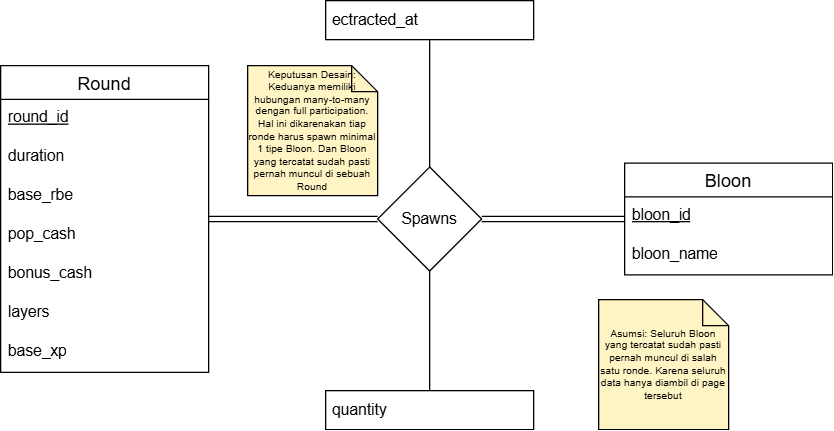

The diagram above was exported from draw.io. Its source (the exported page's mxGraphModel, read from the mxfile embedded in the PNG):
<mxGraphModel dx="1022" dy="660" grid="1" gridSize="10" guides="1" tooltips="1" connect="1" arrows="1" fold="1" page="1" pageScale="1" pageWidth="850" pageHeight="1100" math="0" shadow="0">
  <root>
    <mxCell id="0" />
    <mxCell id="1" parent="0" />
    <mxCell id="59Oo1kg_TgX5vA-ftOOJ-1" parent="1" style="swimlane;fontStyle=0;childLayout=stackLayout;horizontal=1;startSize=26;horizontalStack=0;resizeParent=1;resizeParentMax=0;resizeLast=0;collapsible=1;marginBottom=0;align=center;fontSize=14;" value="Round" vertex="1">
      <mxGeometry height="236" width="160" x="60" y="190" as="geometry" />
    </mxCell>
    <mxCell id="59Oo1kg_TgX5vA-ftOOJ-2" parent="59Oo1kg_TgX5vA-ftOOJ-1" style="text;strokeColor=none;fillColor=none;spacingLeft=4;spacingRight=4;overflow=hidden;rotatable=0;points=[[0,0.5],[1,0.5]];portConstraint=eastwest;fontSize=12;whiteSpace=wrap;html=1;" value="&lt;u&gt;round_id&lt;/u&gt;" vertex="1">
      <mxGeometry height="30" width="160" y="26" as="geometry" />
    </mxCell>
    <mxCell id="34mfe7IiM2udCfxRhLoi-1" parent="59Oo1kg_TgX5vA-ftOOJ-1" style="text;strokeColor=none;fillColor=none;spacingLeft=4;spacingRight=4;overflow=hidden;rotatable=0;points=[[0,0.5],[1,0.5]];portConstraint=eastwest;fontSize=12;whiteSpace=wrap;html=1;" value="duration" vertex="1">
      <mxGeometry height="30" width="160" y="56" as="geometry" />
    </mxCell>
    <mxCell id="59Oo1kg_TgX5vA-ftOOJ-3" parent="59Oo1kg_TgX5vA-ftOOJ-1" style="text;strokeColor=none;fillColor=none;spacingLeft=4;spacingRight=4;overflow=hidden;rotatable=0;points=[[0,0.5],[1,0.5]];portConstraint=eastwest;fontSize=12;whiteSpace=wrap;html=1;" value="base_rbe" vertex="1">
      <mxGeometry height="30" width="160" y="86" as="geometry" />
    </mxCell>
    <mxCell id="59Oo1kg_TgX5vA-ftOOJ-4" parent="59Oo1kg_TgX5vA-ftOOJ-1" style="text;strokeColor=none;fillColor=none;spacingLeft=4;spacingRight=4;overflow=hidden;rotatable=0;points=[[0,0.5],[1,0.5]];portConstraint=eastwest;fontSize=12;whiteSpace=wrap;html=1;" value="pop&lt;span style=&quot;background-color: transparent; color: light-dark(rgb(0, 0, 0), rgb(255, 255, 255));&quot;&gt;_cash&lt;/span&gt;" vertex="1">
      <mxGeometry height="30" width="160" y="116" as="geometry" />
    </mxCell>
    <mxCell id="_qZ6LzOGa5PzLsvouw0n-2" parent="59Oo1kg_TgX5vA-ftOOJ-1" style="text;strokeColor=none;fillColor=none;spacingLeft=4;spacingRight=4;overflow=hidden;rotatable=0;points=[[0,0.5],[1,0.5]];portConstraint=eastwest;fontSize=12;whiteSpace=wrap;html=1;" value="bonus_cash" vertex="1">
      <mxGeometry height="30" width="160" y="146" as="geometry" />
    </mxCell>
    <mxCell id="34mfe7IiM2udCfxRhLoi-2" parent="59Oo1kg_TgX5vA-ftOOJ-1" style="text;strokeColor=none;fillColor=none;spacingLeft=4;spacingRight=4;overflow=hidden;rotatable=0;points=[[0,0.5],[1,0.5]];portConstraint=eastwest;fontSize=12;whiteSpace=wrap;html=1;" value="layers" vertex="1">
      <mxGeometry height="30" width="160" y="176" as="geometry" />
    </mxCell>
    <mxCell id="34mfe7IiM2udCfxRhLoi-3" parent="59Oo1kg_TgX5vA-ftOOJ-1" style="text;strokeColor=none;fillColor=none;spacingLeft=4;spacingRight=4;overflow=hidden;rotatable=0;points=[[0,0.5],[1,0.5]];portConstraint=eastwest;fontSize=12;whiteSpace=wrap;html=1;" value="base_xp" vertex="1">
      <mxGeometry height="30" width="160" y="206" as="geometry" />
    </mxCell>
    <mxCell id="59Oo1kg_TgX5vA-ftOOJ-12" edge="1" parent="1" source="59Oo1kg_TgX5vA-ftOOJ-11" style="edgeStyle=orthogonalEdgeStyle;rounded=0;orthogonalLoop=1;jettySize=auto;html=1;shape=link;" target="59Oo1kg_TgX5vA-ftOOJ-1">
      <mxGeometry relative="1" as="geometry" />
    </mxCell>
    <mxCell id="KU_vuMIXW0J85V3Jv85c-6" edge="1" parent="1" source="59Oo1kg_TgX5vA-ftOOJ-11" style="edgeStyle=orthogonalEdgeStyle;rounded=0;orthogonalLoop=1;jettySize=auto;html=1;endArrow=none;endFill=0;shape=link;" target="KU_vuMIXW0J85V3Jv85c-1">
      <mxGeometry relative="1" as="geometry" />
    </mxCell>
    <mxCell id="59Oo1kg_TgX5vA-ftOOJ-11" parent="1" style="rhombus;whiteSpace=wrap;html=1;" value="Spawns" vertex="1">
      <mxGeometry height="80" width="80" x="350" y="268" as="geometry" />
    </mxCell>
    <mxCell id="KU_vuMIXW0J85V3Jv85c-1" parent="1" style="swimlane;fontStyle=0;childLayout=stackLayout;horizontal=1;startSize=26;horizontalStack=0;resizeParent=1;resizeParentMax=0;resizeLast=0;collapsible=1;marginBottom=0;align=center;fontSize=14;" value="Bloon" vertex="1">
      <mxGeometry height="86" width="160" x="540" y="265" as="geometry" />
    </mxCell>
    <mxCell id="KU_vuMIXW0J85V3Jv85c-2" parent="KU_vuMIXW0J85V3Jv85c-1" style="text;strokeColor=none;fillColor=none;spacingLeft=4;spacingRight=4;overflow=hidden;rotatable=0;points=[[0,0.5],[1,0.5]];portConstraint=eastwest;fontSize=12;whiteSpace=wrap;html=1;" value="&lt;u&gt;bloon_id&lt;/u&gt;" vertex="1">
      <mxGeometry height="30" width="160" y="26" as="geometry" />
    </mxCell>
    <mxCell id="KU_vuMIXW0J85V3Jv85c-3" parent="KU_vuMIXW0J85V3Jv85c-1" style="text;strokeColor=none;fillColor=none;spacingLeft=4;spacingRight=4;overflow=hidden;rotatable=0;points=[[0,0.5],[1,0.5]];portConstraint=eastwest;fontSize=12;whiteSpace=wrap;html=1;" value="&lt;div&gt;bloon_name&lt;/div&gt;" vertex="1">
      <mxGeometry height="30" width="160" y="56" as="geometry" />
    </mxCell>
    <mxCell id="KU_vuMIXW0J85V3Jv85c-14" edge="1" parent="1" source="KU_vuMIXW0J85V3Jv85c-13" style="edgeStyle=orthogonalEdgeStyle;rounded=0;orthogonalLoop=1;jettySize=auto;html=1;endArrow=none;endFill=0;" target="59Oo1kg_TgX5vA-ftOOJ-11" value="">
      <mxGeometry relative="1" as="geometry" />
    </mxCell>
    <mxCell id="KU_vuMIXW0J85V3Jv85c-13" parent="1" style="rounded=0;whiteSpace=wrap;html=1;align=left;" value="&amp;nbsp;quantity" vertex="1">
      <mxGeometry height="30" width="160" x="310" y="440" as="geometry" />
    </mxCell>
    <mxCell id="OFu5Bh0vF9vaK00aQkUh-1" parent="1" style="shape=note;size=20;whiteSpace=wrap;html=1;fillColor=#FFF4C3;fontSize=8;" value="Asumsi: Seluruh Bloon yang tercatat sudah pasti pernah muncul di salah satu ronde. Karena seluruh data hanya diambil di page tersebut" vertex="1">
      <mxGeometry height="100" width="100" x="520" y="370" as="geometry" />
    </mxCell>
    <mxCell id="_qZ6LzOGa5PzLsvouw0n-1" parent="1" style="shape=note;size=20;whiteSpace=wrap;html=1;fillColor=#FFF4C3;fontSize=8;" value="Keputusan Desain: Keduanya memiliki hubungan many-to-many dengan full participation. Hal ini dikarenakan tiap ronde harus spawn minimal 1 tipe Bloon. Dan Bloon yang tercatat sudah pasti pernah muncul di sebuah Round" vertex="1">
      <mxGeometry height="100" width="100" x="250" y="190" as="geometry" />
    </mxCell>
    <mxCell id="VqAVZyvAAitlNhh4Qzui-3" edge="1" parent="1" source="VqAVZyvAAitlNhh4Qzui-2" style="edgeStyle=orthogonalEdgeStyle;rounded=0;orthogonalLoop=1;jettySize=auto;html=1;endArrow=none;endFill=0;" target="59Oo1kg_TgX5vA-ftOOJ-11">
      <mxGeometry relative="1" as="geometry" />
    </mxCell>
    <mxCell id="VqAVZyvAAitlNhh4Qzui-2" parent="1" style="rounded=0;whiteSpace=wrap;html=1;align=left;" value="&amp;nbsp;ectracted_at" vertex="1">
      <mxGeometry height="30" width="160" x="310" y="140" as="geometry" />
    </mxCell>
  </root>
</mxGraphModel>